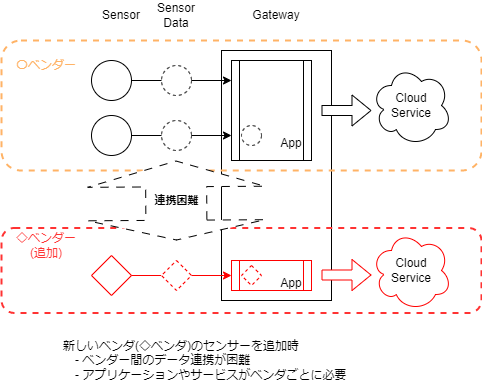

The diagram above was exported from draw.io. Its source (the exported page's mxGraphModel, read from the mxfile embedded in the PNG):
<mxGraphModel dx="717" dy="694" grid="1" gridSize="10" guides="1" tooltips="1" connect="1" arrows="1" fold="1" page="1" pageScale="1" pageWidth="827" pageHeight="1169" math="0" shadow="0">
  <root>
    <mxCell id="0" />
    <mxCell id="1" parent="0" />
    <mxCell id="2" value="" style="ellipse;whiteSpace=wrap;html=1;aspect=fixed;" parent="1" vertex="1">
      <mxGeometry x="110" y="195" width="40" height="40" as="geometry" />
    </mxCell>
    <mxCell id="3" value="" style="ellipse;whiteSpace=wrap;html=1;aspect=fixed;" parent="1" vertex="1">
      <mxGeometry x="110" y="140" width="40" height="40" as="geometry" />
    </mxCell>
    <mxCell id="4" value="" style="rhombus;whiteSpace=wrap;html=1;strokeColor=#FF0000;" parent="1" vertex="1">
      <mxGeometry x="110" y="335" width="40" height="40" as="geometry" />
    </mxCell>
    <mxCell id="5" value="Sensor" style="text;html=1;strokeColor=none;fillColor=none;align=center;verticalAlign=middle;whiteSpace=wrap;rounded=0;" parent="1" vertex="1">
      <mxGeometry x="110" y="80" width="60" height="30" as="geometry" />
    </mxCell>
    <mxCell id="6" value="" style="rounded=0;whiteSpace=wrap;html=1;verticalAlign=top;" parent="1" vertex="1">
      <mxGeometry x="240" y="130" width="110" height="250" as="geometry" />
    </mxCell>
    <mxCell id="15" value="Cloud&lt;br&gt;Service" style="ellipse;shape=cloud;whiteSpace=wrap;html=1;" parent="1" vertex="1">
      <mxGeometry x="390" y="145" width="80" height="80" as="geometry" />
    </mxCell>
    <mxCell id="17" value="" style="edgeStyle=none;html=1;endArrow=none;" parent="1" source="3" edge="1">
      <mxGeometry relative="1" as="geometry">
        <mxPoint x="157.14985851425092" y="150.28991510855053" as="sourcePoint" />
        <mxPoint x="180" y="160" as="targetPoint" />
      </mxGeometry>
    </mxCell>
    <mxCell id="16" value="" style="ellipse;whiteSpace=wrap;html=1;aspect=fixed;fillStyle=auto;gradientColor=none;gradientDirection=east;fillColor=none;dashed=1;" parent="1" vertex="1">
      <mxGeometry x="180" y="145" width="30" height="30" as="geometry" />
    </mxCell>
    <mxCell id="19" value="" style="edgeStyle=none;html=1;endArrow=none;" parent="1" source="2" target="18" edge="1">
      <mxGeometry relative="1" as="geometry">
        <mxPoint x="160" y="215" as="sourcePoint" />
        <mxPoint x="240" y="215" as="targetPoint" />
      </mxGeometry>
    </mxCell>
    <mxCell id="18" value="" style="ellipse;whiteSpace=wrap;html=1;aspect=fixed;fillStyle=auto;gradientColor=none;gradientDirection=east;fillColor=none;dashed=1;" parent="1" vertex="1">
      <mxGeometry x="180" y="200" width="30" height="30" as="geometry" />
    </mxCell>
    <mxCell id="22" value="" style="edgeStyle=none;html=1;entryX=0;entryY=0.5;entryDx=0;entryDy=0;endArrow=none;strokeColor=#FF0000;" parent="1" source="4" target="21" edge="1">
      <mxGeometry relative="1" as="geometry">
        <mxPoint x="152.5" y="362.5" as="sourcePoint" />
        <mxPoint x="240" y="310" as="targetPoint" />
      </mxGeometry>
    </mxCell>
    <mxCell id="21" value="" style="rhombus;whiteSpace=wrap;html=1;dashed=1;strokeColor=#FF0000;" parent="1" vertex="1">
      <mxGeometry x="180" y="340" width="30" height="30" as="geometry" />
    </mxCell>
    <mxCell id="23" value="Sensor&lt;br&gt;Data" style="text;html=1;strokeColor=none;fillColor=none;align=center;verticalAlign=middle;whiteSpace=wrap;rounded=0;" parent="1" vertex="1">
      <mxGeometry x="165" y="80" width="60" height="30" as="geometry" />
    </mxCell>
    <mxCell id="27" value="" style="shape=process;whiteSpace=wrap;html=1;backgroundOutline=1;fillStyle=auto;fillColor=none;gradientColor=none;gradientDirection=east;" parent="1" vertex="1">
      <mxGeometry x="250" y="140" width="80" height="100" as="geometry" />
    </mxCell>
    <mxCell id="29" value="" style="ellipse;whiteSpace=wrap;html=1;aspect=fixed;fillStyle=auto;gradientColor=none;gradientDirection=east;fillColor=none;dashed=1;" parent="1" vertex="1">
      <mxGeometry x="260" y="205" width="20" height="20" as="geometry" />
    </mxCell>
    <mxCell id="30" value="" style="shape=process;whiteSpace=wrap;html=1;backgroundOutline=1;fillStyle=auto;fillColor=none;gradientColor=none;gradientDirection=east;strokeColor=#FF0000;" parent="1" vertex="1">
      <mxGeometry x="250" y="340" width="80" height="30" as="geometry" />
    </mxCell>
    <mxCell id="31" value="" style="rhombus;whiteSpace=wrap;html=1;dashed=1;strokeColor=#FF0000;" parent="1" vertex="1">
      <mxGeometry x="260" y="345" width="20" height="20" as="geometry" />
    </mxCell>
    <mxCell id="38" value="App" style="text;html=1;strokeColor=none;fillColor=none;align=center;verticalAlign=middle;whiteSpace=wrap;rounded=0;" parent="1" vertex="1">
      <mxGeometry x="290" y="215" width="40" height="15" as="geometry" />
    </mxCell>
    <mxCell id="39" value="App" style="text;html=1;strokeColor=none;fillColor=none;align=center;verticalAlign=middle;whiteSpace=wrap;rounded=0;" parent="1" vertex="1">
      <mxGeometry x="290" y="355" width="40" height="15" as="geometry" />
    </mxCell>
    <mxCell id="40" value="" style="shape=flexArrow;endArrow=classic;html=1;fillColor=default;" parent="1" edge="1">
      <mxGeometry width="50" height="50" relative="1" as="geometry">
        <mxPoint x="340" y="190" as="sourcePoint" />
        <mxPoint x="390" y="190" as="targetPoint" />
      </mxGeometry>
    </mxCell>
    <mxCell id="100" value="Cloud&lt;br&gt;Service" style="ellipse;shape=cloud;whiteSpace=wrap;html=1;strokeColor=#FF0000;" parent="1" vertex="1">
      <mxGeometry x="390" y="310" width="80" height="80" as="geometry" />
    </mxCell>
    <mxCell id="101" value="" style="shape=flexArrow;endArrow=classic;html=1;strokeColor=#FF0000;fillColor=default;" parent="1" edge="1">
      <mxGeometry width="50" height="50" relative="1" as="geometry">
        <mxPoint x="340" y="354.5" as="sourcePoint" />
        <mxPoint x="390" y="354.5" as="targetPoint" />
      </mxGeometry>
    </mxCell>
    <mxCell id="8" value="" style="edgeStyle=none;html=1;entryX=0;entryY=0.5;entryDx=0;entryDy=0;startArrow=none;strokeColor=#FF0000;" parent="1" source="21" target="30" edge="1">
      <mxGeometry relative="1" as="geometry" />
    </mxCell>
    <mxCell id="9" value="" style="edgeStyle=none;html=1;startArrow=none;entryX=0;entryY=0.75;entryDx=0;entryDy=0;" parent="1" source="18" target="27" edge="1">
      <mxGeometry relative="1" as="geometry" />
    </mxCell>
    <mxCell id="11" value="" style="edgeStyle=none;html=1;startArrow=none;" parent="1" source="16" edge="1">
      <mxGeometry relative="1" as="geometry">
        <mxPoint x="250" y="160" as="targetPoint" />
      </mxGeometry>
    </mxCell>
    <mxCell id="106" value="Gateway" style="text;html=1;strokeColor=none;fillColor=none;align=center;verticalAlign=middle;whiteSpace=wrap;rounded=0;" parent="1" vertex="1">
      <mxGeometry x="265" y="80" width="60" height="30" as="geometry" />
    </mxCell>
    <mxCell id="105" value="" style="rounded=1;whiteSpace=wrap;html=1;strokeColor=#FFB366;fillColor=none;shadow=0;glass=0;dashed=1;strokeWidth=2;" parent="1" vertex="1">
      <mxGeometry x="20" y="120" width="480" height="130" as="geometry" />
    </mxCell>
    <mxCell id="107" value="〇ベンダー" style="text;html=1;strokeColor=none;fillColor=none;align=center;verticalAlign=middle;whiteSpace=wrap;rounded=0;fontColor=#FFB366;" parent="1" vertex="1">
      <mxGeometry x="30" y="130" width="70" height="30" as="geometry" />
    </mxCell>
    <mxCell id="108" value="" style="rounded=1;whiteSpace=wrap;html=1;strokeColor=#FF3333;fillColor=none;shadow=0;glass=0;dashed=1;strokeWidth=2;" parent="1" vertex="1">
      <mxGeometry x="20" y="307.5" width="480" height="85" as="geometry" />
    </mxCell>
    <mxCell id="109" value="◇ベンダー (追加)" style="text;html=1;strokeColor=none;fillColor=none;align=center;verticalAlign=middle;whiteSpace=wrap;rounded=0;fontColor=#FF3333;" parent="1" vertex="1">
      <mxGeometry x="30" y="310" width="70" height="30" as="geometry" />
    </mxCell>
    <mxCell id="112" value="新しいベンダ(◇ベンダ)のセンサーを追加時&lt;br&gt;　- ベンダー間のデータ連携が困難&lt;br&gt;　- アプリケーションやサービスがベンダごとに必要" style="text;html=1;strokeColor=none;fillColor=none;align=left;verticalAlign=middle;whiteSpace=wrap;rounded=0;" vertex="1" parent="1">
      <mxGeometry x="80" y="415" width="380" height="50" as="geometry" />
    </mxCell>
    <mxCell id="113" value="連携困難" style="shape=flexArrow;endArrow=classic;startArrow=classic;html=1;startWidth=115;startSize=6.25;endWidth=115;endSize=8.26;width=61;labelBackgroundColor=#FFFFFF;fillColor=default;align=center;fontStyle=1;dashed=1;dashPattern=8 8;" edge="1" parent="1">
      <mxGeometry width="100" height="100" relative="1" as="geometry">
        <mxPoint x="195" y="320" as="sourcePoint" />
        <mxPoint x="194.5" y="240" as="targetPoint" />
        <mxPoint as="offset" />
      </mxGeometry>
    </mxCell>
  </root>
</mxGraphModel>